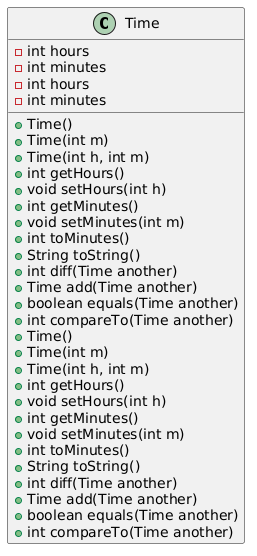

The diagram above was rendered by PlantUML. Its source (embedded in the PNG):
@startuml
class Time {
    - int hours
    - int minutes
    + Time()
    + Time(int m)
    + Time(int h, int m)
    + int getHours()
    + void setHours(int h)
    + int getMinutes()
    + void setMinutes(int m)
    + int toMinutes()
    + String toString()
    + int diff(Time another)
    + Time add(Time another)
    + boolean equals(Time another)
    + int compareTo(Time another)
}

Time : - int hours
Time : - int minutes
Time : + Time()
Time : + Time(int m)
Time : + Time(int h, int m)
Time : + int getHours()
Time : + void setHours(int h)
Time : + int getMinutes()
Time : + void setMinutes(int m)
Time : + int toMinutes()
Time : + String toString()
Time : + int diff(Time another)
Time : + Time add(Time another)
Time : + boolean equals(Time another)
Time : + int compareTo(Time another)
@enduml